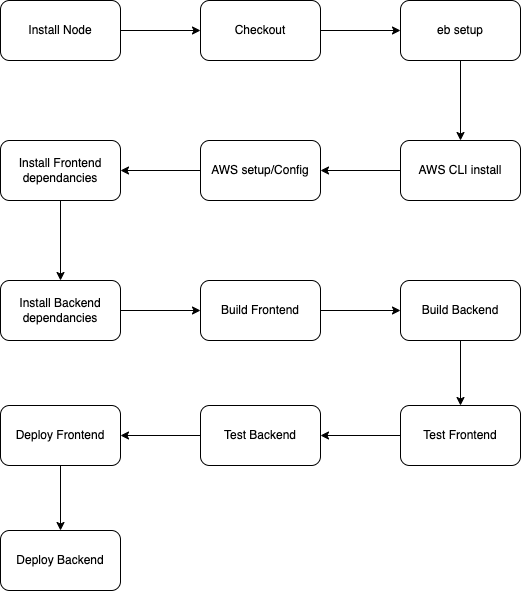

The diagram above was exported from draw.io. Its source (the exported page's mxGraphModel, read from the mxfile embedded in the PNG):
<mxGraphModel dx="1201" dy="708" grid="1" gridSize="10" guides="1" tooltips="1" connect="1" arrows="1" fold="1" page="1" pageScale="1" pageWidth="827" pageHeight="1169" math="0" shadow="0">
  <root>
    <mxCell id="0" />
    <mxCell id="1" parent="0" />
    <mxCell id="zZYd1VAx0aGXK18sZxGG-3" value="" style="edgeStyle=orthogonalEdgeStyle;rounded=0;orthogonalLoop=1;jettySize=auto;html=1;" edge="1" parent="1" source="zZYd1VAx0aGXK18sZxGG-1" target="zZYd1VAx0aGXK18sZxGG-2">
      <mxGeometry relative="1" as="geometry" />
    </mxCell>
    <mxCell id="zZYd1VAx0aGXK18sZxGG-1" value="Install Node" style="rounded=1;whiteSpace=wrap;html=1;" vertex="1" parent="1">
      <mxGeometry x="150" y="120" width="120" height="60" as="geometry" />
    </mxCell>
    <mxCell id="zZYd1VAx0aGXK18sZxGG-5" value="" style="edgeStyle=orthogonalEdgeStyle;rounded=0;orthogonalLoop=1;jettySize=auto;html=1;" edge="1" parent="1" source="zZYd1VAx0aGXK18sZxGG-2" target="zZYd1VAx0aGXK18sZxGG-4">
      <mxGeometry relative="1" as="geometry" />
    </mxCell>
    <mxCell id="zZYd1VAx0aGXK18sZxGG-2" value="Checkout" style="whiteSpace=wrap;html=1;rounded=1;" vertex="1" parent="1">
      <mxGeometry x="350" y="120" width="120" height="60" as="geometry" />
    </mxCell>
    <mxCell id="zZYd1VAx0aGXK18sZxGG-7" value="" style="edgeStyle=orthogonalEdgeStyle;rounded=0;orthogonalLoop=1;jettySize=auto;html=1;" edge="1" parent="1" source="zZYd1VAx0aGXK18sZxGG-4" target="zZYd1VAx0aGXK18sZxGG-6">
      <mxGeometry relative="1" as="geometry" />
    </mxCell>
    <mxCell id="zZYd1VAx0aGXK18sZxGG-4" value="eb setup" style="whiteSpace=wrap;html=1;rounded=1;" vertex="1" parent="1">
      <mxGeometry x="550" y="120" width="120" height="60" as="geometry" />
    </mxCell>
    <mxCell id="zZYd1VAx0aGXK18sZxGG-9" value="" style="edgeStyle=orthogonalEdgeStyle;rounded=0;orthogonalLoop=1;jettySize=auto;html=1;" edge="1" parent="1" source="zZYd1VAx0aGXK18sZxGG-6" target="zZYd1VAx0aGXK18sZxGG-8">
      <mxGeometry relative="1" as="geometry" />
    </mxCell>
    <mxCell id="zZYd1VAx0aGXK18sZxGG-6" value="AWS CLI install" style="whiteSpace=wrap;html=1;rounded=1;" vertex="1" parent="1">
      <mxGeometry x="550" y="260" width="120" height="60" as="geometry" />
    </mxCell>
    <mxCell id="zZYd1VAx0aGXK18sZxGG-11" value="" style="edgeStyle=orthogonalEdgeStyle;rounded=0;orthogonalLoop=1;jettySize=auto;html=1;" edge="1" parent="1" source="zZYd1VAx0aGXK18sZxGG-8" target="zZYd1VAx0aGXK18sZxGG-10">
      <mxGeometry relative="1" as="geometry" />
    </mxCell>
    <mxCell id="zZYd1VAx0aGXK18sZxGG-8" value="AWS setup/Config" style="whiteSpace=wrap;html=1;rounded=1;" vertex="1" parent="1">
      <mxGeometry x="350" y="260" width="120" height="60" as="geometry" />
    </mxCell>
    <mxCell id="zZYd1VAx0aGXK18sZxGG-13" value="" style="edgeStyle=orthogonalEdgeStyle;rounded=0;orthogonalLoop=1;jettySize=auto;html=1;" edge="1" parent="1" source="zZYd1VAx0aGXK18sZxGG-10" target="zZYd1VAx0aGXK18sZxGG-12">
      <mxGeometry relative="1" as="geometry" />
    </mxCell>
    <mxCell id="zZYd1VAx0aGXK18sZxGG-10" value="Install Frontend dependancies" style="whiteSpace=wrap;html=1;rounded=1;" vertex="1" parent="1">
      <mxGeometry x="150" y="260" width="120" height="60" as="geometry" />
    </mxCell>
    <mxCell id="zZYd1VAx0aGXK18sZxGG-15" value="" style="edgeStyle=orthogonalEdgeStyle;rounded=0;orthogonalLoop=1;jettySize=auto;html=1;entryX=0;entryY=0.5;entryDx=0;entryDy=0;" edge="1" parent="1" source="zZYd1VAx0aGXK18sZxGG-12" target="zZYd1VAx0aGXK18sZxGG-16">
      <mxGeometry relative="1" as="geometry">
        <mxPoint x="350" y="430" as="targetPoint" />
      </mxGeometry>
    </mxCell>
    <mxCell id="zZYd1VAx0aGXK18sZxGG-12" value="Install Backend dependancies" style="whiteSpace=wrap;html=1;rounded=1;" vertex="1" parent="1">
      <mxGeometry x="150" y="400" width="120" height="60" as="geometry" />
    </mxCell>
    <mxCell id="zZYd1VAx0aGXK18sZxGG-25" value="" style="edgeStyle=orthogonalEdgeStyle;rounded=0;orthogonalLoop=1;jettySize=auto;html=1;" edge="1" parent="1" source="zZYd1VAx0aGXK18sZxGG-16" target="zZYd1VAx0aGXK18sZxGG-24">
      <mxGeometry relative="1" as="geometry" />
    </mxCell>
    <mxCell id="zZYd1VAx0aGXK18sZxGG-16" value="Build Frontend" style="whiteSpace=wrap;html=1;rounded=1;" vertex="1" parent="1">
      <mxGeometry x="350" y="400" width="120" height="60" as="geometry" />
    </mxCell>
    <mxCell id="zZYd1VAx0aGXK18sZxGG-21" value="" style="edgeStyle=orthogonalEdgeStyle;rounded=0;orthogonalLoop=1;jettySize=auto;html=1;" edge="1" parent="1" source="zZYd1VAx0aGXK18sZxGG-18" target="zZYd1VAx0aGXK18sZxGG-20">
      <mxGeometry relative="1" as="geometry" />
    </mxCell>
    <mxCell id="zZYd1VAx0aGXK18sZxGG-18" value="Test Backend" style="whiteSpace=wrap;html=1;rounded=1;" vertex="1" parent="1">
      <mxGeometry x="350" y="525" width="120" height="60" as="geometry" />
    </mxCell>
    <mxCell id="zZYd1VAx0aGXK18sZxGG-23" value="" style="edgeStyle=orthogonalEdgeStyle;rounded=0;orthogonalLoop=1;jettySize=auto;html=1;" edge="1" parent="1" source="zZYd1VAx0aGXK18sZxGG-20" target="zZYd1VAx0aGXK18sZxGG-22">
      <mxGeometry relative="1" as="geometry" />
    </mxCell>
    <mxCell id="zZYd1VAx0aGXK18sZxGG-20" value="Deploy Frontend" style="whiteSpace=wrap;html=1;rounded=1;" vertex="1" parent="1">
      <mxGeometry x="150" y="525" width="120" height="60" as="geometry" />
    </mxCell>
    <mxCell id="zZYd1VAx0aGXK18sZxGG-22" value="Deploy Backend" style="whiteSpace=wrap;html=1;rounded=1;" vertex="1" parent="1">
      <mxGeometry x="150" y="650" width="120" height="60" as="geometry" />
    </mxCell>
    <mxCell id="zZYd1VAx0aGXK18sZxGG-27" value="" style="edgeStyle=orthogonalEdgeStyle;rounded=0;orthogonalLoop=1;jettySize=auto;html=1;" edge="1" parent="1" source="zZYd1VAx0aGXK18sZxGG-24" target="zZYd1VAx0aGXK18sZxGG-26">
      <mxGeometry relative="1" as="geometry" />
    </mxCell>
    <mxCell id="zZYd1VAx0aGXK18sZxGG-24" value="&lt;span style=&quot;&quot;&gt;Build Backend&lt;/span&gt;" style="whiteSpace=wrap;html=1;rounded=1;" vertex="1" parent="1">
      <mxGeometry x="550" y="400" width="120" height="60" as="geometry" />
    </mxCell>
    <mxCell id="zZYd1VAx0aGXK18sZxGG-28" value="" style="edgeStyle=orthogonalEdgeStyle;rounded=0;orthogonalLoop=1;jettySize=auto;html=1;" edge="1" parent="1" source="zZYd1VAx0aGXK18sZxGG-26" target="zZYd1VAx0aGXK18sZxGG-18">
      <mxGeometry relative="1" as="geometry" />
    </mxCell>
    <mxCell id="zZYd1VAx0aGXK18sZxGG-26" value="Test Frontend" style="whiteSpace=wrap;html=1;rounded=1;" vertex="1" parent="1">
      <mxGeometry x="550" y="525" width="120" height="60" as="geometry" />
    </mxCell>
  </root>
</mxGraphModel>